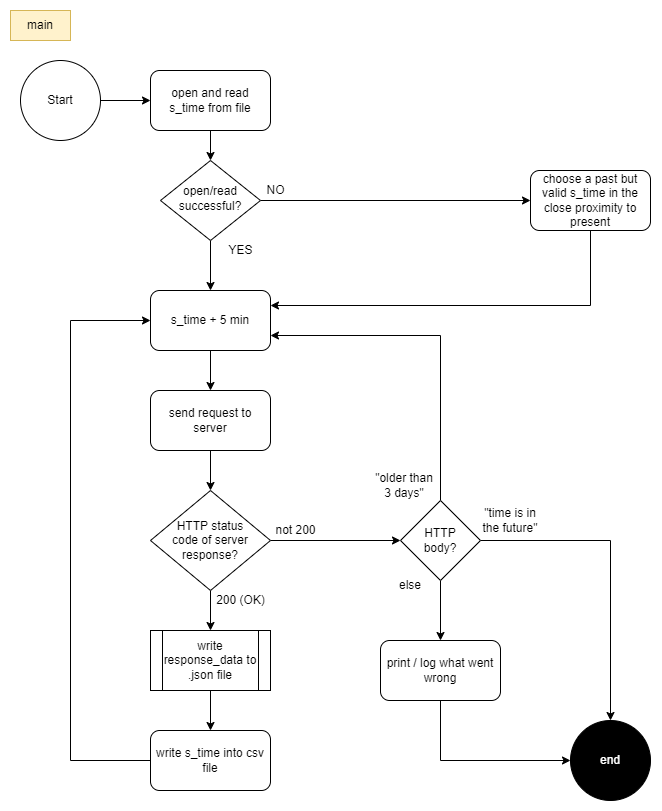

The diagram above was exported from draw.io. Its source (the exported page's mxGraphModel, read from the mxfile embedded in the PNG):
<mxGraphModel dx="1293" dy="786" grid="1" gridSize="10" guides="1" tooltips="1" connect="1" arrows="1" fold="1" page="1" pageScale="1" pageWidth="827" pageHeight="1169" math="0" shadow="0">
  <root>
    <mxCell id="WIyWlLk6GJQsqaUBKTNV-0" />
    <mxCell id="WIyWlLk6GJQsqaUBKTNV-1" parent="WIyWlLk6GJQsqaUBKTNV-0" />
    <mxCell id="sfE1zWWwcybguFBu2fpM-51" style="edgeStyle=orthogonalEdgeStyle;rounded=0;orthogonalLoop=1;jettySize=auto;html=1;entryX=0;entryY=0.5;entryDx=0;entryDy=0;" edge="1" parent="WIyWlLk6GJQsqaUBKTNV-1" source="WIyWlLk6GJQsqaUBKTNV-6" target="sfE1zWWwcybguFBu2fpM-49">
      <mxGeometry relative="1" as="geometry" />
    </mxCell>
    <mxCell id="sfE1zWWwcybguFBu2fpM-72" style="edgeStyle=orthogonalEdgeStyle;rounded=0;orthogonalLoop=1;jettySize=auto;html=1;entryX=0.5;entryY=0;entryDx=0;entryDy=0;" edge="1" parent="WIyWlLk6GJQsqaUBKTNV-1" source="WIyWlLk6GJQsqaUBKTNV-6" target="sfE1zWWwcybguFBu2fpM-36">
      <mxGeometry relative="1" as="geometry" />
    </mxCell>
    <mxCell id="WIyWlLk6GJQsqaUBKTNV-6" value="open/read&lt;br&gt;successful?" style="rhombus;whiteSpace=wrap;html=1;shadow=0;fontFamily=Helvetica;fontSize=12;align=center;strokeWidth=1;spacing=6;spacingTop=-4;" parent="WIyWlLk6GJQsqaUBKTNV-1" vertex="1">
      <mxGeometry x="170" y="240" width="100" height="80" as="geometry" />
    </mxCell>
    <mxCell id="sfE1zWWwcybguFBu2fpM-17" style="edgeStyle=orthogonalEdgeStyle;rounded=0;orthogonalLoop=1;jettySize=auto;html=1;entryX=0.5;entryY=0;entryDx=0;entryDy=0;startArrow=none;" edge="1" parent="WIyWlLk6GJQsqaUBKTNV-1" source="sfE1zWWwcybguFBu2fpM-36" target="sfE1zWWwcybguFBu2fpM-16">
      <mxGeometry relative="1" as="geometry" />
    </mxCell>
    <mxCell id="sfE1zWWwcybguFBu2fpM-4" value="NO" style="text;html=1;align=center;verticalAlign=middle;resizable=0;points=[];autosize=1;strokeColor=none;fillColor=none;" vertex="1" parent="WIyWlLk6GJQsqaUBKTNV-1">
      <mxGeometry x="270" y="260" width="30" height="20" as="geometry" />
    </mxCell>
    <mxCell id="sfE1zWWwcybguFBu2fpM-5" value="YES" style="text;html=1;align=center;verticalAlign=middle;resizable=0;points=[];autosize=1;strokeColor=none;fillColor=none;" vertex="1" parent="WIyWlLk6GJQsqaUBKTNV-1">
      <mxGeometry x="230" y="320" width="40" height="20" as="geometry" />
    </mxCell>
    <mxCell id="sfE1zWWwcybguFBu2fpM-19" style="edgeStyle=orthogonalEdgeStyle;rounded=0;orthogonalLoop=1;jettySize=auto;html=1;exitX=0.5;exitY=1;exitDx=0;exitDy=0;" edge="1" parent="WIyWlLk6GJQsqaUBKTNV-1" source="sfE1zWWwcybguFBu2fpM-16" target="sfE1zWWwcybguFBu2fpM-18">
      <mxGeometry relative="1" as="geometry" />
    </mxCell>
    <mxCell id="sfE1zWWwcybguFBu2fpM-16" value="send request to server" style="rounded=1;whiteSpace=wrap;html=1;" vertex="1" parent="WIyWlLk6GJQsqaUBKTNV-1">
      <mxGeometry x="160" y="470" width="120" height="60" as="geometry" />
    </mxCell>
    <mxCell id="sfE1zWWwcybguFBu2fpM-22" style="edgeStyle=orthogonalEdgeStyle;rounded=0;orthogonalLoop=1;jettySize=auto;html=1;exitX=1;exitY=0.5;exitDx=0;exitDy=0;entryX=0;entryY=0.5;entryDx=0;entryDy=0;" edge="1" parent="WIyWlLk6GJQsqaUBKTNV-1" source="sfE1zWWwcybguFBu2fpM-18">
      <mxGeometry relative="1" as="geometry">
        <mxPoint x="410" y="620" as="targetPoint" />
      </mxGeometry>
    </mxCell>
    <mxCell id="sfE1zWWwcybguFBu2fpM-43" style="edgeStyle=orthogonalEdgeStyle;rounded=0;orthogonalLoop=1;jettySize=auto;html=1;exitX=0.5;exitY=1;exitDx=0;exitDy=0;entryX=0.5;entryY=0;entryDx=0;entryDy=0;" edge="1" parent="WIyWlLk6GJQsqaUBKTNV-1" source="sfE1zWWwcybguFBu2fpM-18" target="sfE1zWWwcybguFBu2fpM-40">
      <mxGeometry relative="1" as="geometry" />
    </mxCell>
    <mxCell id="sfE1zWWwcybguFBu2fpM-18" value="HTTP status&lt;br&gt;code of server response?" style="rhombus;whiteSpace=wrap;html=1;" vertex="1" parent="WIyWlLk6GJQsqaUBKTNV-1">
      <mxGeometry x="160" y="570" width="120" height="100" as="geometry" />
    </mxCell>
    <mxCell id="sfE1zWWwcybguFBu2fpM-24" value="not 200" style="text;html=1;align=center;verticalAlign=middle;resizable=0;points=[];autosize=1;strokeColor=none;fillColor=none;" vertex="1" parent="WIyWlLk6GJQsqaUBKTNV-1">
      <mxGeometry x="275" y="600" width="60" height="20" as="geometry" />
    </mxCell>
    <mxCell id="sfE1zWWwcybguFBu2fpM-25" value="200 (OK)" style="text;html=1;align=center;verticalAlign=middle;resizable=0;points=[];autosize=1;strokeColor=none;fillColor=none;" vertex="1" parent="WIyWlLk6GJQsqaUBKTNV-1">
      <mxGeometry x="220" y="670" width="60" height="20" as="geometry" />
    </mxCell>
    <mxCell id="sfE1zWWwcybguFBu2fpM-45" style="edgeStyle=orthogonalEdgeStyle;rounded=0;orthogonalLoop=1;jettySize=auto;html=1;entryX=0;entryY=0.5;entryDx=0;entryDy=0;" edge="1" parent="WIyWlLk6GJQsqaUBKTNV-1" source="sfE1zWWwcybguFBu2fpM-29" target="sfE1zWWwcybguFBu2fpM-36">
      <mxGeometry relative="1" as="geometry">
        <Array as="points">
          <mxPoint x="80" y="840" />
          <mxPoint x="80" y="400" />
        </Array>
      </mxGeometry>
    </mxCell>
    <mxCell id="sfE1zWWwcybguFBu2fpM-29" value="write s_time into csv file" style="rounded=1;whiteSpace=wrap;html=1;" vertex="1" parent="WIyWlLk6GJQsqaUBKTNV-1">
      <mxGeometry x="160" y="810" width="120" height="60" as="geometry" />
    </mxCell>
    <mxCell id="sfE1zWWwcybguFBu2fpM-36" value="s_time + 5 min" style="rounded=1;whiteSpace=wrap;html=1;" vertex="1" parent="WIyWlLk6GJQsqaUBKTNV-1">
      <mxGeometry x="160" y="370" width="120" height="60" as="geometry" />
    </mxCell>
    <mxCell id="sfE1zWWwcybguFBu2fpM-44" style="edgeStyle=orthogonalEdgeStyle;rounded=0;orthogonalLoop=1;jettySize=auto;html=1;exitX=0.5;exitY=1;exitDx=0;exitDy=0;entryX=0.5;entryY=0;entryDx=0;entryDy=0;" edge="1" parent="WIyWlLk6GJQsqaUBKTNV-1" source="sfE1zWWwcybguFBu2fpM-40" target="sfE1zWWwcybguFBu2fpM-29">
      <mxGeometry relative="1" as="geometry" />
    </mxCell>
    <mxCell id="sfE1zWWwcybguFBu2fpM-40" value="&lt;span&gt;write response_data to .json file&lt;/span&gt;" style="shape=process;whiteSpace=wrap;html=1;backgroundOutline=1;" vertex="1" parent="WIyWlLk6GJQsqaUBKTNV-1">
      <mxGeometry x="160" y="710" width="120" height="60" as="geometry" />
    </mxCell>
    <mxCell id="sfE1zWWwcybguFBu2fpM-74" style="edgeStyle=orthogonalEdgeStyle;rounded=0;orthogonalLoop=1;jettySize=auto;html=1;entryX=0;entryY=0.5;entryDx=0;entryDy=0;" edge="1" parent="WIyWlLk6GJQsqaUBKTNV-1" source="sfE1zWWwcybguFBu2fpM-46" target="sfE1zWWwcybguFBu2fpM-73">
      <mxGeometry relative="1" as="geometry" />
    </mxCell>
    <mxCell id="sfE1zWWwcybguFBu2fpM-46" value="Start" style="ellipse;whiteSpace=wrap;html=1;aspect=fixed;" vertex="1" parent="WIyWlLk6GJQsqaUBKTNV-1">
      <mxGeometry x="30" y="140" width="80" height="80" as="geometry" />
    </mxCell>
    <mxCell id="sfE1zWWwcybguFBu2fpM-47" value="" style="ellipse;whiteSpace=wrap;html=1;aspect=fixed;fillColor=#000000;" vertex="1" parent="WIyWlLk6GJQsqaUBKTNV-1">
      <mxGeometry x="580" y="800" width="80" height="80" as="geometry" />
    </mxCell>
    <mxCell id="sfE1zWWwcybguFBu2fpM-68" style="edgeStyle=orthogonalEdgeStyle;rounded=0;orthogonalLoop=1;jettySize=auto;html=1;entryX=1;entryY=0.25;entryDx=0;entryDy=0;exitX=0.5;exitY=1;exitDx=0;exitDy=0;" edge="1" parent="WIyWlLk6GJQsqaUBKTNV-1" source="sfE1zWWwcybguFBu2fpM-49" target="sfE1zWWwcybguFBu2fpM-36">
      <mxGeometry relative="1" as="geometry">
        <Array as="points">
          <mxPoint x="600" y="385" />
        </Array>
      </mxGeometry>
    </mxCell>
    <mxCell id="sfE1zWWwcybguFBu2fpM-49" value="choose a past but valid s_time in the close proximity to present" style="rounded=1;whiteSpace=wrap;html=1;" vertex="1" parent="WIyWlLk6GJQsqaUBKTNV-1">
      <mxGeometry x="540" y="250" width="120" height="60" as="geometry" />
    </mxCell>
    <mxCell id="sfE1zWWwcybguFBu2fpM-65" style="edgeStyle=orthogonalEdgeStyle;rounded=0;orthogonalLoop=1;jettySize=auto;html=1;" edge="1" parent="WIyWlLk6GJQsqaUBKTNV-1" source="sfE1zWWwcybguFBu2fpM-52" target="sfE1zWWwcybguFBu2fpM-47">
      <mxGeometry relative="1" as="geometry" />
    </mxCell>
    <mxCell id="sfE1zWWwcybguFBu2fpM-67" style="edgeStyle=orthogonalEdgeStyle;rounded=0;orthogonalLoop=1;jettySize=auto;html=1;entryX=1;entryY=0.75;entryDx=0;entryDy=0;" edge="1" parent="WIyWlLk6GJQsqaUBKTNV-1" source="sfE1zWWwcybguFBu2fpM-52" target="sfE1zWWwcybguFBu2fpM-36">
      <mxGeometry relative="1" as="geometry">
        <Array as="points">
          <mxPoint x="450" y="415" />
        </Array>
      </mxGeometry>
    </mxCell>
    <mxCell id="sfE1zWWwcybguFBu2fpM-71" style="edgeStyle=orthogonalEdgeStyle;rounded=0;orthogonalLoop=1;jettySize=auto;html=1;entryX=0.5;entryY=0;entryDx=0;entryDy=0;" edge="1" parent="WIyWlLk6GJQsqaUBKTNV-1" source="sfE1zWWwcybguFBu2fpM-52" target="sfE1zWWwcybguFBu2fpM-63">
      <mxGeometry relative="1" as="geometry" />
    </mxCell>
    <mxCell id="sfE1zWWwcybguFBu2fpM-52" value="HTTP&lt;br&gt;body?" style="rhombus;whiteSpace=wrap;html=1;fillColor=#FFFFFFFF;" vertex="1" parent="WIyWlLk6GJQsqaUBKTNV-1">
      <mxGeometry x="410" y="580" width="80" height="80" as="geometry" />
    </mxCell>
    <mxCell id="sfE1zWWwcybguFBu2fpM-54" value="&quot;older than 3 days&quot;" style="text;html=1;strokeColor=none;fillColor=none;align=center;verticalAlign=middle;whiteSpace=wrap;rounded=0;" vertex="1" parent="WIyWlLk6GJQsqaUBKTNV-1">
      <mxGeometry x="384" y="550" width="60" height="30" as="geometry" />
    </mxCell>
    <mxCell id="sfE1zWWwcybguFBu2fpM-56" value="&quot;time is in the future&quot;" style="text;html=1;strokeColor=none;fillColor=none;align=center;verticalAlign=middle;whiteSpace=wrap;rounded=0;" vertex="1" parent="WIyWlLk6GJQsqaUBKTNV-1">
      <mxGeometry x="490" y="585" width="60" height="30" as="geometry" />
    </mxCell>
    <mxCell id="sfE1zWWwcybguFBu2fpM-61" value="else" style="text;html=1;strokeColor=none;fillColor=none;align=center;verticalAlign=middle;whiteSpace=wrap;rounded=0;" vertex="1" parent="WIyWlLk6GJQsqaUBKTNV-1">
      <mxGeometry x="390" y="650" width="60" height="30" as="geometry" />
    </mxCell>
    <mxCell id="sfE1zWWwcybguFBu2fpM-62" value="end" style="text;html=1;align=center;verticalAlign=middle;whiteSpace=wrap;rounded=0;fontColor=#FFFFFFFF;" vertex="1" parent="WIyWlLk6GJQsqaUBKTNV-1">
      <mxGeometry x="590" y="825" width="60" height="30" as="geometry" />
    </mxCell>
    <mxCell id="sfE1zWWwcybguFBu2fpM-70" style="edgeStyle=orthogonalEdgeStyle;rounded=0;orthogonalLoop=1;jettySize=auto;html=1;entryX=0;entryY=0.5;entryDx=0;entryDy=0;exitX=0.5;exitY=1;exitDx=0;exitDy=0;" edge="1" parent="WIyWlLk6GJQsqaUBKTNV-1" source="sfE1zWWwcybguFBu2fpM-63" target="sfE1zWWwcybguFBu2fpM-47">
      <mxGeometry relative="1" as="geometry" />
    </mxCell>
    <mxCell id="sfE1zWWwcybguFBu2fpM-63" value="print / log what went wrong" style="rounded=1;whiteSpace=wrap;html=1;fillColor=#FFFFFFFF;" vertex="1" parent="WIyWlLk6GJQsqaUBKTNV-1">
      <mxGeometry x="390" y="720" width="120" height="60" as="geometry" />
    </mxCell>
    <mxCell id="sfE1zWWwcybguFBu2fpM-75" style="edgeStyle=orthogonalEdgeStyle;rounded=0;orthogonalLoop=1;jettySize=auto;html=1;exitX=0.5;exitY=1;exitDx=0;exitDy=0;entryX=0.5;entryY=0;entryDx=0;entryDy=0;" edge="1" parent="WIyWlLk6GJQsqaUBKTNV-1" source="sfE1zWWwcybguFBu2fpM-73" target="WIyWlLk6GJQsqaUBKTNV-6">
      <mxGeometry relative="1" as="geometry" />
    </mxCell>
    <mxCell id="sfE1zWWwcybguFBu2fpM-73" value="open and read&lt;br&gt;s_time from file" style="rounded=1;whiteSpace=wrap;html=1;fillColor=#FFFFFFFF;" vertex="1" parent="WIyWlLk6GJQsqaUBKTNV-1">
      <mxGeometry x="160" y="150" width="120" height="60" as="geometry" />
    </mxCell>
    <mxCell id="sfE1zWWwcybguFBu2fpM-76" value="main" style="text;html=1;strokeColor=#d6b656;fillColor=#fff2cc;align=center;verticalAlign=middle;whiteSpace=wrap;rounded=0;" vertex="1" parent="WIyWlLk6GJQsqaUBKTNV-1">
      <mxGeometry x="20" y="90" width="60" height="30" as="geometry" />
    </mxCell>
  </root>
</mxGraphModel>